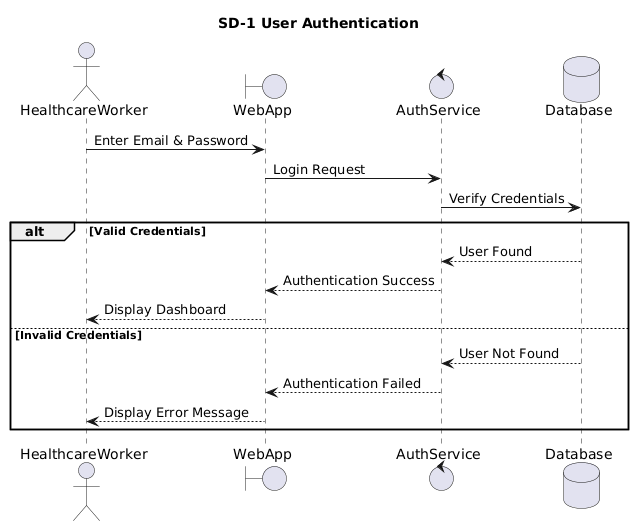

The diagram above was rendered by PlantUML. Its source (embedded in the PNG):
@startuml
title SD-1 User Authentication

actor HealthcareWorker as HW
boundary WebApp as FE
control AuthService as AUTH
database Database as DB

HW -> FE : Enter Email & Password

FE -> AUTH : Login Request

AUTH -> DB : Verify Credentials

alt Valid Credentials

DB --> AUTH : User Found

AUTH --> FE : Authentication Success

FE --> HW : Display Dashboard

else Invalid Credentials

DB --> AUTH : User Not Found

AUTH --> FE : Authentication Failed

FE --> HW : Display Error Message

end
@enduml